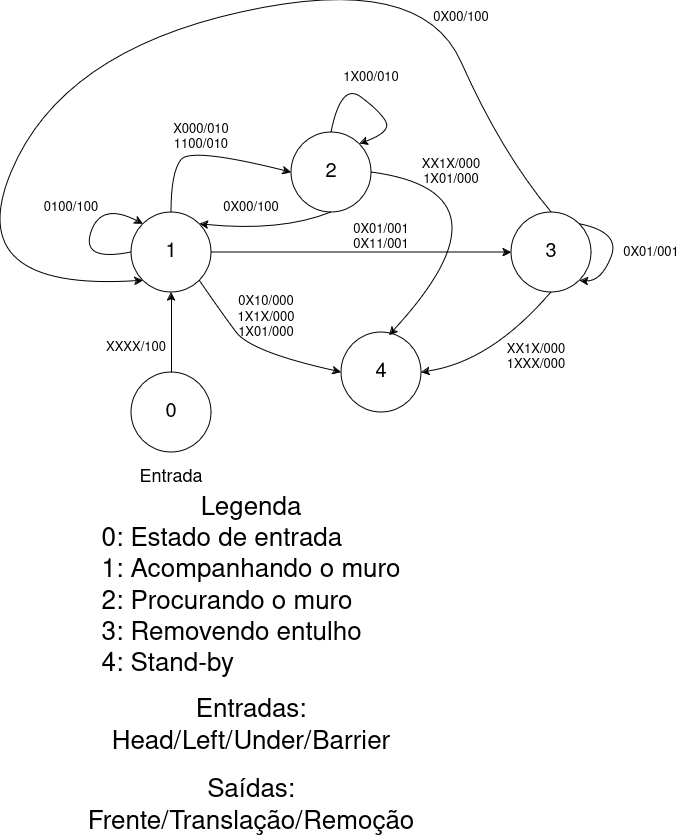

The diagram above was exported from draw.io. Its source (the exported page's mxGraphModel, read from the mxfile embedded in the PNG):
<mxGraphModel dx="1362" dy="795" grid="1" gridSize="10" guides="1" tooltips="1" connect="1" arrows="1" fold="1" page="1" pageScale="1" pageWidth="850" pageHeight="1100" math="0" shadow="0">
  <root>
    <mxCell id="0" />
    <mxCell id="1" parent="0" />
    <mxCell id="hOIwyd99Ka2PDwS4Dpa_-1" value="1" style="ellipse;whiteSpace=wrap;html=1;aspect=fixed;fillColor=#FFFFFF;fontSize=20;" vertex="1" parent="1">
      <mxGeometry x="260" y="450" width="80" height="80" as="geometry" />
    </mxCell>
    <mxCell id="hOIwyd99Ka2PDwS4Dpa_-2" value="2" style="ellipse;whiteSpace=wrap;html=1;aspect=fixed;fontSize=20;" vertex="1" parent="1">
      <mxGeometry x="420" y="370" width="80" height="80" as="geometry" />
    </mxCell>
    <mxCell id="hOIwyd99Ka2PDwS4Dpa_-3" value="3" style="ellipse;whiteSpace=wrap;html=1;aspect=fixed;fontSize=20;" vertex="1" parent="1">
      <mxGeometry x="640" y="450" width="80" height="80" as="geometry" />
    </mxCell>
    <mxCell id="hOIwyd99Ka2PDwS4Dpa_-4" value="4" style="ellipse;whiteSpace=wrap;html=1;aspect=fixed;fontSize=20;" vertex="1" parent="1">
      <mxGeometry x="470" y="570" width="80" height="80" as="geometry" />
    </mxCell>
    <mxCell id="hOIwyd99Ka2PDwS4Dpa_-6" value="" style="curved=1;endArrow=classic;html=1;rounded=0;exitX=0.5;exitY=0;exitDx=0;exitDy=0;entryX=0;entryY=0.5;entryDx=0;entryDy=0;" edge="1" parent="1" source="hOIwyd99Ka2PDwS4Dpa_-1" target="hOIwyd99Ka2PDwS4Dpa_-2">
      <mxGeometry width="50" height="50" relative="1" as="geometry">
        <mxPoint x="320" y="435" as="sourcePoint" />
        <mxPoint x="370" y="385" as="targetPoint" />
        <Array as="points">
          <mxPoint x="300" y="410" />
          <mxPoint x="320" y="385" />
        </Array>
      </mxGeometry>
    </mxCell>
    <mxCell id="hOIwyd99Ka2PDwS4Dpa_-7" value="" style="curved=1;endArrow=classic;html=1;rounded=0;exitX=0.5;exitY=1;exitDx=0;exitDy=0;entryX=1;entryY=0;entryDx=0;entryDy=0;" edge="1" parent="1" source="hOIwyd99Ka2PDwS4Dpa_-2" target="hOIwyd99Ka2PDwS4Dpa_-1">
      <mxGeometry width="50" height="50" relative="1" as="geometry">
        <mxPoint x="350" y="590" as="sourcePoint" />
        <mxPoint x="350" y="440" as="targetPoint" />
        <Array as="points">
          <mxPoint x="410" y="470" />
        </Array>
      </mxGeometry>
    </mxCell>
    <mxCell id="hOIwyd99Ka2PDwS4Dpa_-8" value="" style="curved=1;endArrow=classic;html=1;rounded=0;exitX=0;exitY=0.5;exitDx=0;exitDy=0;entryX=0;entryY=0;entryDx=0;entryDy=0;" edge="1" parent="1" source="hOIwyd99Ka2PDwS4Dpa_-1" target="hOIwyd99Ka2PDwS4Dpa_-1">
      <mxGeometry width="50" height="50" relative="1" as="geometry">
        <mxPoint x="180" y="500" as="sourcePoint" />
        <mxPoint x="230" y="450" as="targetPoint" />
        <Array as="points">
          <mxPoint x="210" y="500" />
          <mxPoint x="230" y="440" />
        </Array>
      </mxGeometry>
    </mxCell>
    <mxCell id="hOIwyd99Ka2PDwS4Dpa_-9" value="" style="curved=1;endArrow=classic;html=1;rounded=0;exitX=1;exitY=0.5;exitDx=0;exitDy=0;entryX=0;entryY=0.5;entryDx=0;entryDy=0;" edge="1" parent="1" source="hOIwyd99Ka2PDwS4Dpa_-1" target="hOIwyd99Ka2PDwS4Dpa_-3">
      <mxGeometry width="50" height="50" relative="1" as="geometry">
        <mxPoint x="340" y="580" as="sourcePoint" />
        <mxPoint x="390" y="530" as="targetPoint" />
        <Array as="points">
          <mxPoint x="480" y="490" />
          <mxPoint x="540" y="490" />
        </Array>
      </mxGeometry>
    </mxCell>
    <mxCell id="hOIwyd99Ka2PDwS4Dpa_-12" value="" style="curved=1;endArrow=classic;html=1;rounded=0;exitX=0.5;exitY=0;exitDx=0;exitDy=0;entryX=0;entryY=1;entryDx=0;entryDy=0;" edge="1" parent="1" source="hOIwyd99Ka2PDwS4Dpa_-3" target="hOIwyd99Ka2PDwS4Dpa_-1">
      <mxGeometry width="50" height="50" relative="1" as="geometry">
        <mxPoint x="480" y="290" as="sourcePoint" />
        <mxPoint x="50" y="520" as="targetPoint" />
        <Array as="points">
          <mxPoint x="630" y="390" />
          <mxPoint x="550" y="210" />
          <mxPoint x="190" y="290" />
          <mxPoint x="90" y="530" />
        </Array>
      </mxGeometry>
    </mxCell>
    <mxCell id="hOIwyd99Ka2PDwS4Dpa_-14" value="" style="curved=1;endArrow=classic;html=1;rounded=0;exitX=0.5;exitY=1;exitDx=0;exitDy=0;entryX=1;entryY=0.5;entryDx=0;entryDy=0;" edge="1" parent="1" source="hOIwyd99Ka2PDwS4Dpa_-3" target="hOIwyd99Ka2PDwS4Dpa_-4">
      <mxGeometry width="50" height="50" relative="1" as="geometry">
        <mxPoint x="650" y="640" as="sourcePoint" />
        <mxPoint x="700" y="590" as="targetPoint" />
        <Array as="points">
          <mxPoint x="620" y="600" />
        </Array>
      </mxGeometry>
    </mxCell>
    <mxCell id="hOIwyd99Ka2PDwS4Dpa_-17" value="&lt;div style=&quot;font-size: 13px;&quot;&gt;X000/010&lt;/div&gt;&lt;div style=&quot;font-size: 13px;&quot;&gt;1100/010&lt;br style=&quot;font-size: 13px;&quot;&gt;&lt;/div&gt;" style="text;strokeColor=none;align=center;fillColor=none;html=1;verticalAlign=middle;whiteSpace=wrap;rounded=0;fontSize=13;" vertex="1" parent="1">
      <mxGeometry x="300" y="360" width="60" height="30" as="geometry" />
    </mxCell>
    <mxCell id="hOIwyd99Ka2PDwS4Dpa_-18" value="&lt;div style=&quot;font-size: 13px;&quot;&gt;0X00/100&lt;/div&gt;" style="text;strokeColor=none;align=center;fillColor=none;html=1;verticalAlign=middle;whiteSpace=wrap;rounded=0;fontSize=13;" vertex="1" parent="1">
      <mxGeometry x="560" y="240" width="60" height="30" as="geometry" />
    </mxCell>
    <mxCell id="hOIwyd99Ka2PDwS4Dpa_-19" value="Entrada" style="text;strokeColor=none;align=center;fillColor=none;html=1;verticalAlign=middle;whiteSpace=wrap;rounded=0;fontSize=18;" vertex="1" parent="1">
      <mxGeometry x="265" y="700" width="70" height="30" as="geometry" />
    </mxCell>
    <mxCell id="hOIwyd99Ka2PDwS4Dpa_-20" value="&lt;div style=&quot;font-size: 13px;&quot;&gt;XX1X/000&lt;/div&gt;&lt;div style=&quot;font-size: 13px;&quot;&gt;1XXX/000&lt;br style=&quot;font-size: 13px;&quot;&gt;&lt;/div&gt;" style="text;strokeColor=none;align=center;fillColor=none;html=1;verticalAlign=middle;whiteSpace=wrap;rounded=0;fontSize=13;" vertex="1" parent="1">
      <mxGeometry x="630" y="580" width="70" height="30" as="geometry" />
    </mxCell>
    <mxCell id="hOIwyd99Ka2PDwS4Dpa_-21" value="&lt;div&gt;0X01/001&lt;/div&gt;0X11/001" style="text;strokeColor=none;align=center;fillColor=none;html=1;verticalAlign=middle;whiteSpace=wrap;rounded=0;fontSize=13;" vertex="1" parent="1">
      <mxGeometry x="480" y="460" width="60" height="30" as="geometry" />
    </mxCell>
    <mxCell id="hOIwyd99Ka2PDwS4Dpa_-22" value="0100/100" style="text;strokeColor=none;align=center;fillColor=none;html=1;verticalAlign=middle;whiteSpace=wrap;rounded=0;fontSize=13;" vertex="1" parent="1">
      <mxGeometry x="170" y="430" width="60" height="30" as="geometry" />
    </mxCell>
    <mxCell id="hOIwyd99Ka2PDwS4Dpa_-24" value="0X00/100" style="text;strokeColor=none;align=center;fillColor=none;html=1;verticalAlign=middle;whiteSpace=wrap;rounded=0;fontSize=13;" vertex="1" parent="1">
      <mxGeometry x="350" y="430" width="60" height="30" as="geometry" />
    </mxCell>
    <mxCell id="hOIwyd99Ka2PDwS4Dpa_-28" value="&lt;div style=&quot;font-size: 26px;&quot;&gt;Legenda&lt;/div&gt;&lt;div style=&quot;font-size: 26px;&quot; align=&quot;left&quot;&gt;0: Estado de entrada&lt;br&gt;&lt;/div&gt;&lt;div style=&quot;font-size: 26px;&quot; align=&quot;left&quot;&gt;1: Acompanhando o muro&lt;/div&gt;&lt;div style=&quot;font-size: 26px;&quot; align=&quot;left&quot;&gt;2: Procurando o muro&lt;/div&gt;&lt;div style=&quot;font-size: 26px;&quot; align=&quot;left&quot;&gt;3: Removendo entulho&lt;/div&gt;&lt;div style=&quot;font-size: 26px;&quot; align=&quot;left&quot;&gt;4: Stand-by&lt;br style=&quot;font-size: 26px;&quot;&gt;&lt;/div&gt;" style="text;strokeColor=none;align=center;fillColor=none;html=1;verticalAlign=middle;whiteSpace=wrap;rounded=0;fontSize=26;" vertex="1" parent="1">
      <mxGeometry x="175" y="810" width="410" height="30" as="geometry" />
    </mxCell>
    <mxCell id="hOIwyd99Ka2PDwS4Dpa_-29" value="&lt;div style=&quot;font-size: 26px;&quot;&gt;Entradas:&lt;br&gt;&lt;/div&gt;Head/Left/Under/Barrier" style="text;strokeColor=none;align=center;fillColor=none;html=1;verticalAlign=middle;whiteSpace=wrap;rounded=0;fontSize=26;" vertex="1" parent="1">
      <mxGeometry x="175" y="950" width="410" height="30" as="geometry" />
    </mxCell>
    <mxCell id="hOIwyd99Ka2PDwS4Dpa_-33" value="&lt;div&gt;Saídas:&lt;/div&gt;&lt;div&gt;Frente/Translação/Remoção&lt;br&gt;&lt;/div&gt;" style="text;strokeColor=none;align=center;fillColor=none;html=1;verticalAlign=middle;whiteSpace=wrap;rounded=0;fontSize=26;" vertex="1" parent="1">
      <mxGeometry x="175" y="1030" width="410" height="30" as="geometry" />
    </mxCell>
    <mxCell id="hOIwyd99Ka2PDwS4Dpa_-36" value="" style="curved=1;endArrow=classic;html=1;rounded=0;entryX=0;entryY=0.5;entryDx=0;entryDy=0;exitX=1;exitY=1;exitDx=0;exitDy=0;" edge="1" parent="1" source="hOIwyd99Ka2PDwS4Dpa_-1" target="hOIwyd99Ka2PDwS4Dpa_-4">
      <mxGeometry width="50" height="50" relative="1" as="geometry">
        <mxPoint x="350" y="620" as="sourcePoint" />
        <mxPoint x="400" y="570" as="targetPoint" />
        <Array as="points">
          <mxPoint x="350" y="550" />
          <mxPoint x="380" y="590" />
        </Array>
      </mxGeometry>
    </mxCell>
    <mxCell id="hOIwyd99Ka2PDwS4Dpa_-37" value="&lt;div&gt;0X10/000&lt;/div&gt;&lt;div&gt;1X1X/000&lt;/div&gt;&lt;div&gt;1X01/000&lt;br&gt;&lt;/div&gt;" style="text;strokeColor=none;align=center;fillColor=none;html=1;verticalAlign=middle;whiteSpace=wrap;rounded=0;fontSize=13;" vertex="1" parent="1">
      <mxGeometry x="365" y="540" width="60" height="30" as="geometry" />
    </mxCell>
    <mxCell id="hOIwyd99Ka2PDwS4Dpa_-39" value="" style="edgeStyle=orthogonalEdgeStyle;rounded=0;orthogonalLoop=1;jettySize=auto;html=1;" edge="1" parent="1" source="hOIwyd99Ka2PDwS4Dpa_-38" target="hOIwyd99Ka2PDwS4Dpa_-1">
      <mxGeometry relative="1" as="geometry" />
    </mxCell>
    <mxCell id="hOIwyd99Ka2PDwS4Dpa_-38" value="&lt;font style=&quot;font-size: 20px;&quot;&gt;0&lt;/font&gt;" style="ellipse;whiteSpace=wrap;html=1;aspect=fixed;fillColor=#FFFFFF;" vertex="1" parent="1">
      <mxGeometry x="260" y="610" width="80" height="80" as="geometry" />
    </mxCell>
    <mxCell id="hOIwyd99Ka2PDwS4Dpa_-40" value="&lt;div&gt;XXXX/100&lt;/div&gt;" style="text;strokeColor=none;align=center;fillColor=none;html=1;verticalAlign=middle;whiteSpace=wrap;rounded=0;fontSize=13;" vertex="1" parent="1">
      <mxGeometry x="230" y="570" width="70" height="30" as="geometry" />
    </mxCell>
    <mxCell id="hOIwyd99Ka2PDwS4Dpa_-43" value="" style="curved=1;endArrow=classic;html=1;rounded=0;entryX=1;entryY=0;entryDx=0;entryDy=0;exitX=0.5;exitY=0;exitDx=0;exitDy=0;" edge="1" parent="1" source="hOIwyd99Ka2PDwS4Dpa_-2" target="hOIwyd99Ka2PDwS4Dpa_-2">
      <mxGeometry width="50" height="50" relative="1" as="geometry">
        <mxPoint x="490" y="320" as="sourcePoint" />
        <mxPoint x="590" y="380" as="targetPoint" />
        <Array as="points">
          <mxPoint x="470" y="320" />
          <mxPoint x="510" y="350" />
          <mxPoint x="520" y="370" />
        </Array>
      </mxGeometry>
    </mxCell>
    <mxCell id="hOIwyd99Ka2PDwS4Dpa_-44" value="1X00/010" style="text;strokeColor=none;align=center;fillColor=none;html=1;verticalAlign=middle;whiteSpace=wrap;rounded=0;fontSize=13;" vertex="1" parent="1">
      <mxGeometry x="470" y="300" width="60" height="30" as="geometry" />
    </mxCell>
    <mxCell id="hOIwyd99Ka2PDwS4Dpa_-45" value="" style="curved=1;endArrow=classic;html=1;rounded=0;exitX=1;exitY=0.5;exitDx=0;exitDy=0;entryX=0.6;entryY=0.038;entryDx=0;entryDy=0;entryPerimeter=0;" edge="1" parent="1" source="hOIwyd99Ka2PDwS4Dpa_-2" target="hOIwyd99Ka2PDwS4Dpa_-4">
      <mxGeometry width="50" height="50" relative="1" as="geometry">
        <mxPoint x="540" y="435" as="sourcePoint" />
        <mxPoint x="590" y="385" as="targetPoint" />
        <Array as="points">
          <mxPoint x="650" y="430" />
        </Array>
      </mxGeometry>
    </mxCell>
    <mxCell id="hOIwyd99Ka2PDwS4Dpa_-46" value="&lt;div style=&quot;font-size: 13px;&quot;&gt;XX1X/000&lt;/div&gt;&lt;div style=&quot;font-size: 13px;&quot;&gt;1X01/000&lt;br style=&quot;font-size: 13px;&quot;&gt;&lt;/div&gt;" style="text;strokeColor=none;align=center;fillColor=none;html=1;verticalAlign=middle;whiteSpace=wrap;rounded=0;fontSize=13;" vertex="1" parent="1">
      <mxGeometry x="540" y="395" width="80" height="30" as="geometry" />
    </mxCell>
    <mxCell id="hOIwyd99Ka2PDwS4Dpa_-47" value="" style="curved=1;endArrow=classic;html=1;rounded=0;exitX=1;exitY=0;exitDx=0;exitDy=0;entryX=1;entryY=1;entryDx=0;entryDy=0;" edge="1" parent="1" source="hOIwyd99Ka2PDwS4Dpa_-3" target="hOIwyd99Ka2PDwS4Dpa_-3">
      <mxGeometry width="50" height="50" relative="1" as="geometry">
        <mxPoint x="730" y="470" as="sourcePoint" />
        <mxPoint x="780" y="420" as="targetPoint" />
        <Array as="points">
          <mxPoint x="750" y="470" />
          <mxPoint x="730" y="520" />
        </Array>
      </mxGeometry>
    </mxCell>
    <mxCell id="hOIwyd99Ka2PDwS4Dpa_-48" value="0X01/001" style="text;strokeColor=none;align=center;fillColor=none;html=1;verticalAlign=middle;whiteSpace=wrap;rounded=0;fontSize=13;" vertex="1" parent="1">
      <mxGeometry x="750" y="475" width="60" height="30" as="geometry" />
    </mxCell>
  </root>
</mxGraphModel>